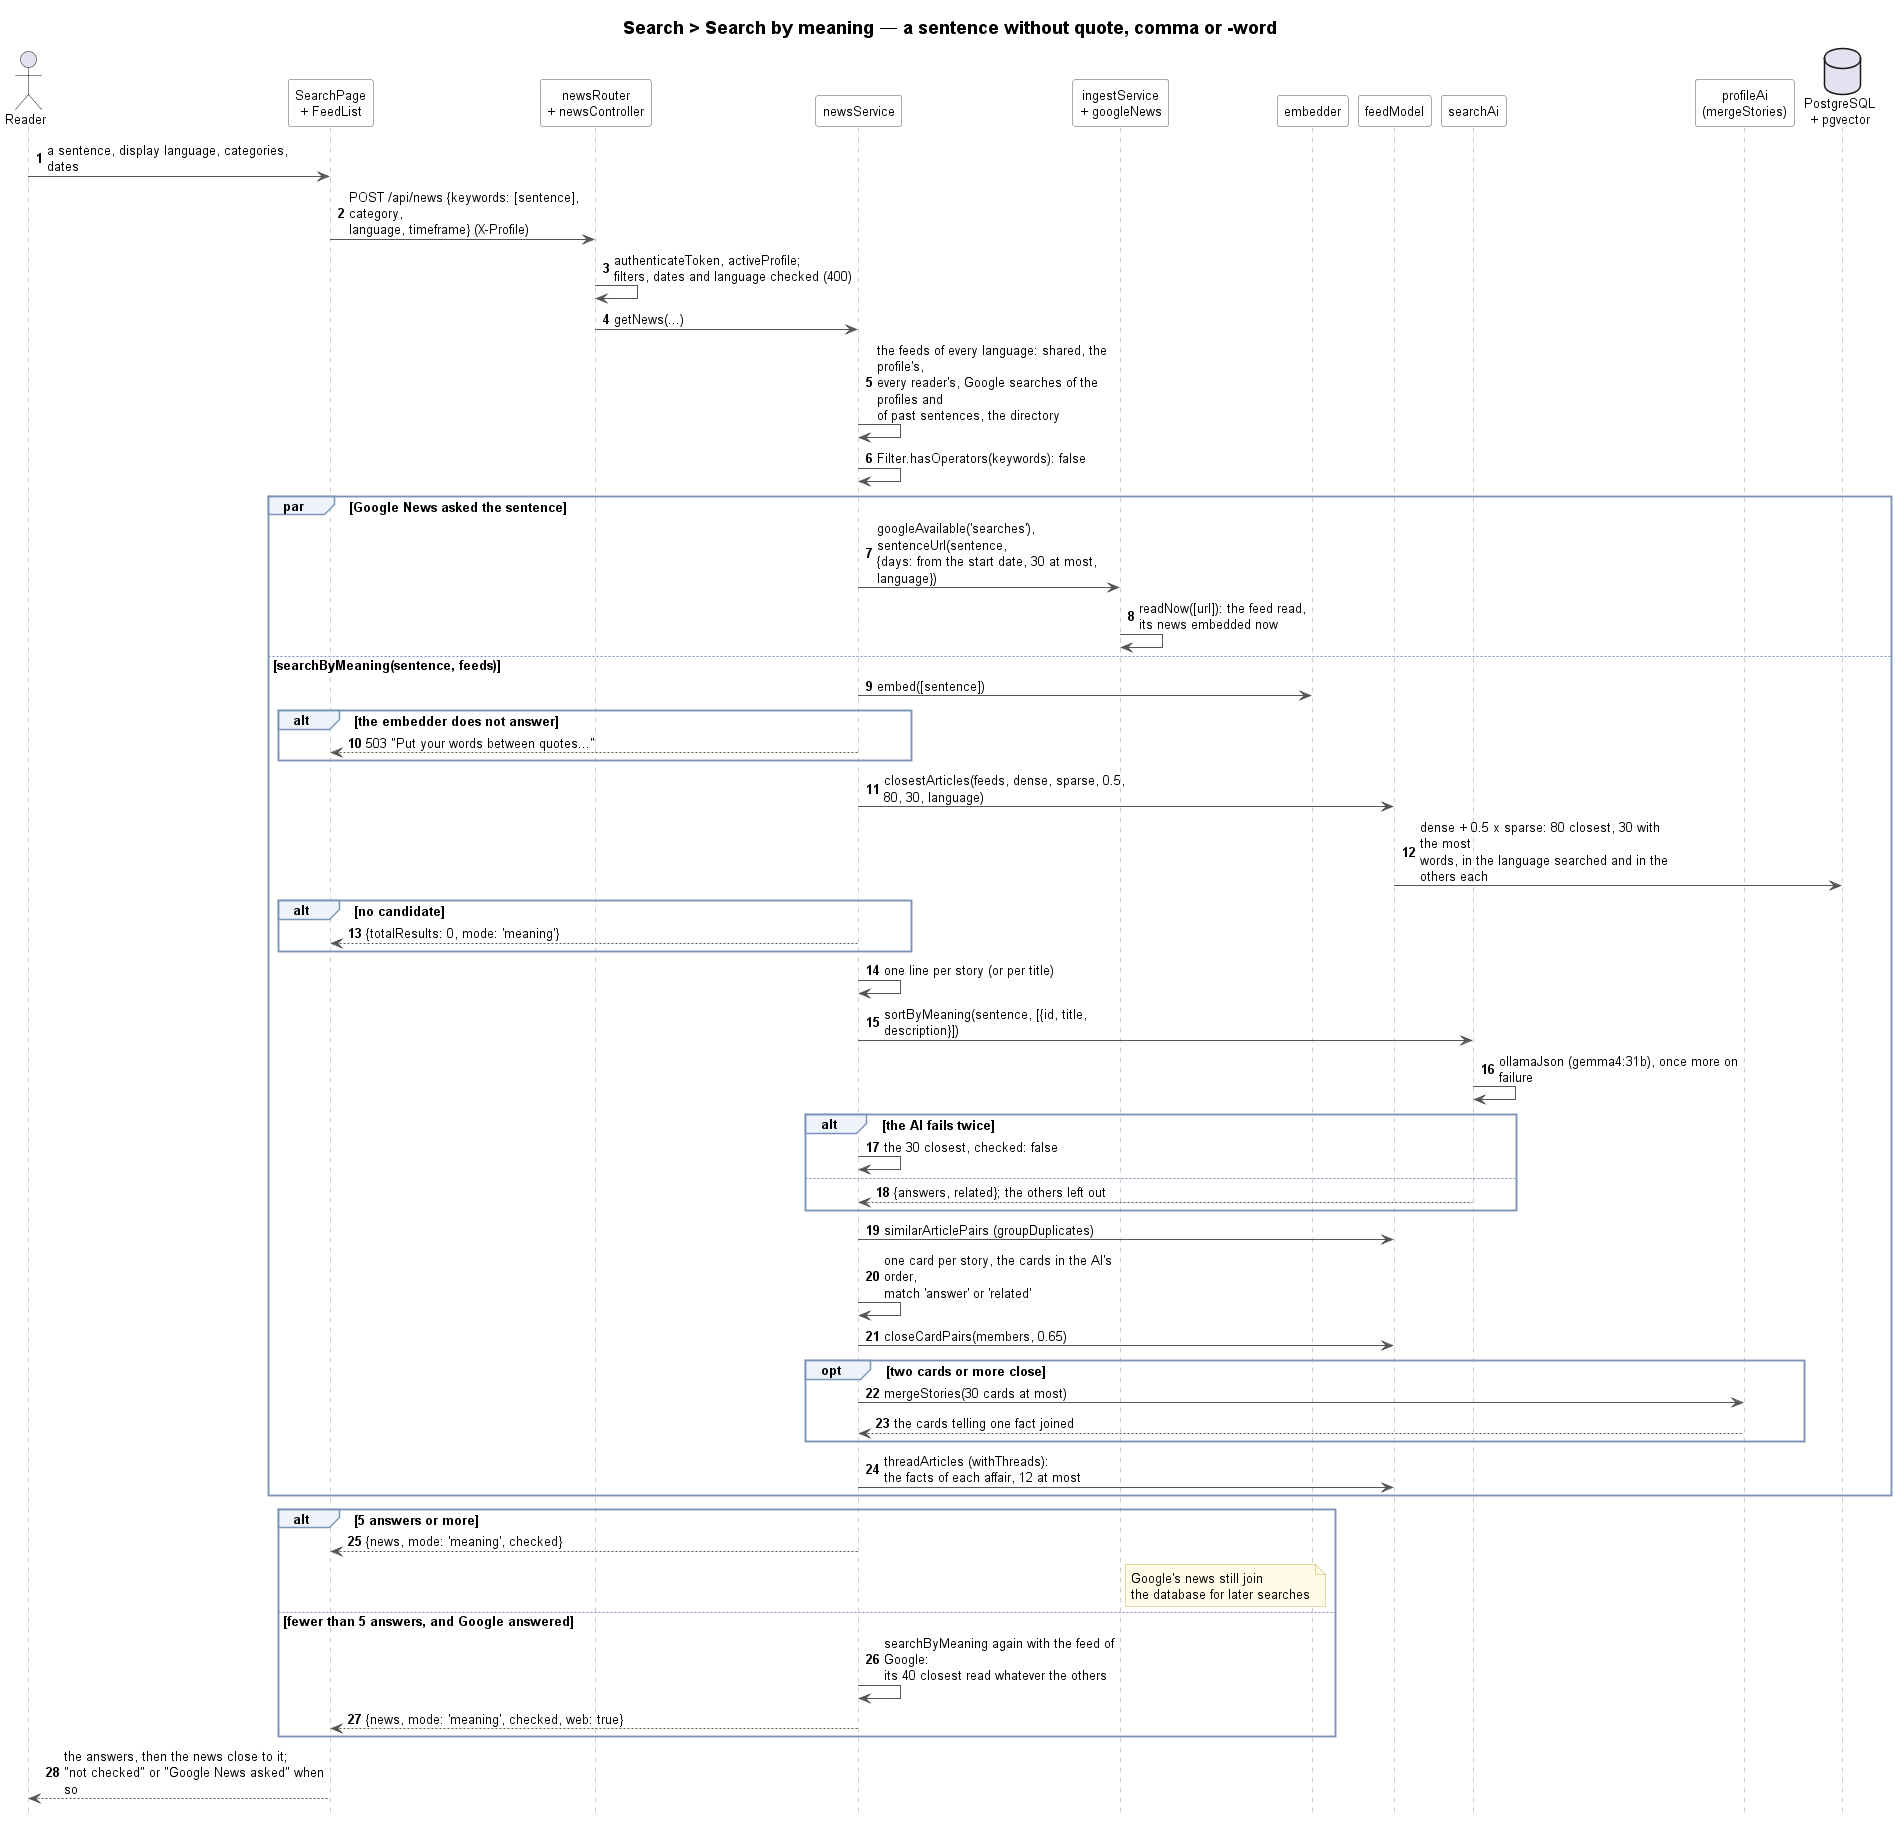

The diagram above was rendered by PlantUML. Its source (embedded in the PNG):
@startuml search-by-meaning-sequence
!include ../../_style/sequence.iuml
title Search > Search by meaning — a sentence without quote, comma or -word

actor Reader
participant "SearchPage\n+ FeedList" as Client
participant "newsRouter\n+ newsController" as Router
participant newsService as News
participant "ingestService\n+ googleNews" as Web
participant embedder as Embedder
participant feedModel as FeedModel
participant searchAi as AI
participant "profileAi\n(mergeStories)" as Merge
database "PostgreSQL\n+ pgvector" as DB

Reader -> Client : a sentence, display language, categories, dates
Client -> Router : POST /api/news {keywords: [sentence], category,\nlanguage, timeframe} (X-Profile)
Router -> Router : authenticateToken, activeProfile;\nfilters, dates and language checked (400)
Router -> News : getNews(...)
News -> News : the feeds of every language: shared, the profile's,\nevery reader's, Google searches of the profiles and\nof past sentences, the directory
News -> News : Filter.hasOperators(keywords): false

par Google News asked the sentence
    News -> Web : googleAvailable('searches'), sentenceUrl(sentence,\n{days: from the start date, 30 at most, language})
    Web -> Web : readNow([url]): the feed read,\nits news embedded now
else searchByMeaning(sentence, feeds)
    News -> Embedder : embed([sentence])
    alt the embedder does not answer
        News --> Client : 503 "Put your words between quotes..."
    end
    News -> FeedModel : closestArticles(feeds, dense, sparse, 0.5, 80, 30, language)
    FeedModel -> DB : dense + 0.5 x sparse: 80 closest, 30 with the most\nwords, in the language searched and in the others each
    alt no candidate
        News --> Client : {totalResults: 0, mode: 'meaning'}
    end
    News -> News : one line per story (or per title)
    News -> AI : sortByMeaning(sentence, [{id, title, description}])
    AI -> AI : ollamaJson (gemma4:31b), once more on failure
    alt the AI fails twice
        News -> News : the 30 closest, checked: false
    else
        AI --> News : {answers, related}; the others left out
    end
    News -> FeedModel : similarArticlePairs (groupDuplicates)
    News -> News : one card per story, the cards in the AI's order,\nmatch 'answer' or 'related'
    News -> FeedModel : closeCardPairs(members, 0.65)
    opt two cards or more close
        News -> Merge : mergeStories(30 cards at most)
        Merge --> News : the cards telling one fact joined
    end
    News -> FeedModel : threadArticles (withThreads):\nthe facts of each affair, 12 at most
end

alt 5 answers or more
    News --> Client : {news, mode: 'meaning', checked}
    note right of Web : Google's news still join\nthe database for later searches
else fewer than 5 answers, and Google answered
    News -> News : searchByMeaning again with the feed of Google:\nits 40 closest read whatever the others
    News --> Client : {news, mode: 'meaning', checked, web: true}
end
Client --> Reader : the answers, then the news close to it;\n"not checked" or "Google News asked" when so
@enduml